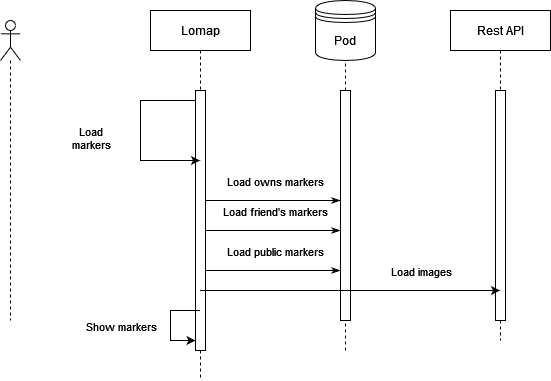

The diagram above was exported from draw.io. Its source (the exported page's mxGraphModel, read from the mxfile embedded in the PNG):
<mxGraphModel dx="794" dy="373" grid="1" gridSize="10" guides="1" tooltips="1" connect="1" arrows="1" fold="1" page="1" pageScale="1" pageWidth="850" pageHeight="1100" math="0" shadow="0">
  <root>
    <mxCell id="0" />
    <mxCell id="1" parent="0" />
    <mxCell id="aM9ryv3xv72pqoxQDRHE-5" value="Lomap" style="shape=umlLifeline;perimeter=lifelinePerimeter;whiteSpace=wrap;html=1;container=0;dropTarget=0;collapsible=0;recursiveResize=0;outlineConnect=0;portConstraint=eastwest;newEdgeStyle={&quot;edgeStyle&quot;:&quot;elbowEdgeStyle&quot;,&quot;elbow&quot;:&quot;vertical&quot;,&quot;curved&quot;:0,&quot;rounded&quot;:0};" parent="1" vertex="1">
      <mxGeometry x="230" y="20" width="100" height="370" as="geometry" />
    </mxCell>
    <mxCell id="aM9ryv3xv72pqoxQDRHE-6" value="" style="html=1;points=[];perimeter=orthogonalPerimeter;outlineConnect=0;targetShapes=umlLifeline;portConstraint=eastwest;newEdgeStyle={&quot;edgeStyle&quot;:&quot;elbowEdgeStyle&quot;,&quot;elbow&quot;:&quot;vertical&quot;,&quot;curved&quot;:0,&quot;rounded&quot;:0};" parent="aM9ryv3xv72pqoxQDRHE-5" vertex="1">
      <mxGeometry x="45" y="80" width="10" height="260" as="geometry" />
    </mxCell>
    <mxCell id="ZJcDFU2BbnW114Kwqria-13" value="" style="endArrow=classic;html=1;rounded=0;" parent="aM9ryv3xv72pqoxQDRHE-5" source="aM9ryv3xv72pqoxQDRHE-5" target="aM9ryv3xv72pqoxQDRHE-6" edge="1">
      <mxGeometry width="50" height="50" relative="1" as="geometry">
        <mxPoint x="280" y="210" as="sourcePoint" />
        <mxPoint x="330" y="160" as="targetPoint" />
        <Array as="points">
          <mxPoint x="20" y="300" />
          <mxPoint x="20" y="330" />
        </Array>
      </mxGeometry>
    </mxCell>
    <mxCell id="ZJcDFU2BbnW114Kwqria-14" value="Show markers" style="edgeLabel;html=1;align=center;verticalAlign=middle;resizable=0;points=[];" parent="ZJcDFU2BbnW114Kwqria-13" vertex="1" connectable="0">
      <mxGeometry x="0.0533" y="2" relative="1" as="geometry">
        <mxPoint x="-52" as="offset" />
      </mxGeometry>
    </mxCell>
    <mxCell id="i7WXMkUAZT6ruKh86YTL-11" value="" style="endArrow=classic;html=1;rounded=0;" edge="1" parent="aM9ryv3xv72pqoxQDRHE-5" source="aM9ryv3xv72pqoxQDRHE-6" target="aM9ryv3xv72pqoxQDRHE-5">
      <mxGeometry width="50" height="50" relative="1" as="geometry">
        <mxPoint x="60" y="240" as="sourcePoint" />
        <mxPoint x="55" y="270" as="targetPoint" />
        <Array as="points">
          <mxPoint x="-10" y="90" />
          <mxPoint x="-10" y="150" />
        </Array>
      </mxGeometry>
    </mxCell>
    <mxCell id="i7WXMkUAZT6ruKh86YTL-12" value="&lt;div&gt;Load &lt;br&gt;&lt;/div&gt;&lt;div&gt;markers&lt;/div&gt;" style="edgeLabel;html=1;align=center;verticalAlign=middle;resizable=0;points=[];" vertex="1" connectable="0" parent="i7WXMkUAZT6ruKh86YTL-11">
      <mxGeometry x="0.0533" y="2" relative="1" as="geometry">
        <mxPoint x="-52" as="offset" />
      </mxGeometry>
    </mxCell>
    <mxCell id="ZJcDFU2BbnW114Kwqria-11" value="" style="endArrow=none;html=1;rounded=0;startArrow=classicThin;startFill=1;endFill=0;" parent="1" source="qa4lNmkCCqeb9e6fuI8Q-9" target="aM9ryv3xv72pqoxQDRHE-6" edge="1">
      <mxGeometry width="50" height="50" relative="1" as="geometry">
        <mxPoint x="420" y="280" as="sourcePoint" />
        <mxPoint x="290" y="210" as="targetPoint" />
        <Array as="points">
          <mxPoint x="370" y="210" />
          <mxPoint x="330" y="210" />
        </Array>
      </mxGeometry>
    </mxCell>
    <mxCell id="ZJcDFU2BbnW114Kwqria-12" value="Load owns markers" style="edgeLabel;html=1;align=center;verticalAlign=middle;resizable=0;points=[];" parent="ZJcDFU2BbnW114Kwqria-11" vertex="1" connectable="0">
      <mxGeometry x="0.1643" y="-1" relative="1" as="geometry">
        <mxPoint x="13" y="-19" as="offset" />
      </mxGeometry>
    </mxCell>
    <mxCell id="qa4lNmkCCqeb9e6fuI8Q-5" value="Pod" style="shape=datastore;whiteSpace=wrap;html=1;" parent="1" vertex="1">
      <mxGeometry x="395" y="10" width="60" height="60" as="geometry" />
    </mxCell>
    <mxCell id="qa4lNmkCCqeb9e6fuI8Q-6" value="" style="shape=umlLifeline;perimeter=lifelinePerimeter;whiteSpace=wrap;html=1;container=1;dropTarget=0;collapsible=0;recursiveResize=0;outlineConnect=0;portConstraint=eastwest;newEdgeStyle={&quot;edgeStyle&quot;:&quot;elbowEdgeStyle&quot;,&quot;elbow&quot;:&quot;vertical&quot;,&quot;curved&quot;:0,&quot;rounded&quot;:0};participant=umlActor;" parent="1" vertex="1">
      <mxGeometry x="80" y="30" width="20" height="300" as="geometry" />
    </mxCell>
    <mxCell id="qa4lNmkCCqeb9e6fuI8Q-8" value="" style="endArrow=none;dashed=1;html=1;rounded=0;entryX=0.5;entryY=1;entryDx=0;entryDy=0;startArrow=none;" parent="1" source="qa4lNmkCCqeb9e6fuI8Q-9" target="qa4lNmkCCqeb9e6fuI8Q-5" edge="1">
      <mxGeometry width="50" height="50" relative="1" as="geometry">
        <mxPoint x="420" y="360" as="sourcePoint" />
        <mxPoint x="440" y="70" as="targetPoint" />
      </mxGeometry>
    </mxCell>
    <mxCell id="qa4lNmkCCqeb9e6fuI8Q-10" value="" style="endArrow=none;dashed=1;html=1;rounded=0;entryX=0.5;entryY=1;entryDx=0;entryDy=0;" parent="1" target="qa4lNmkCCqeb9e6fuI8Q-9" edge="1">
      <mxGeometry width="50" height="50" relative="1" as="geometry">
        <mxPoint x="425" y="360" as="sourcePoint" />
        <mxPoint x="425" y="70" as="targetPoint" />
      </mxGeometry>
    </mxCell>
    <mxCell id="qa4lNmkCCqeb9e6fuI8Q-9" value="" style="html=1;points=[];perimeter=orthogonalPerimeter;outlineConnect=0;targetShapes=umlLifeline;portConstraint=eastwest;newEdgeStyle={&quot;edgeStyle&quot;:&quot;elbowEdgeStyle&quot;,&quot;elbow&quot;:&quot;vertical&quot;,&quot;curved&quot;:0,&quot;rounded&quot;:0};" parent="1" vertex="1">
      <mxGeometry x="420" y="100" width="10" height="230" as="geometry" />
    </mxCell>
    <mxCell id="i7WXMkUAZT6ruKh86YTL-5" value="Rest API" style="shape=umlLifeline;perimeter=lifelinePerimeter;whiteSpace=wrap;html=1;container=0;dropTarget=0;collapsible=0;recursiveResize=0;outlineConnect=0;portConstraint=eastwest;newEdgeStyle={&quot;edgeStyle&quot;:&quot;elbowEdgeStyle&quot;,&quot;elbow&quot;:&quot;vertical&quot;,&quot;curved&quot;:0,&quot;rounded&quot;:0};" vertex="1" parent="1">
      <mxGeometry x="530" y="20" width="100" height="330" as="geometry" />
    </mxCell>
    <mxCell id="i7WXMkUAZT6ruKh86YTL-6" value="" style="html=1;points=[];perimeter=orthogonalPerimeter;outlineConnect=0;targetShapes=umlLifeline;portConstraint=eastwest;newEdgeStyle={&quot;edgeStyle&quot;:&quot;elbowEdgeStyle&quot;,&quot;elbow&quot;:&quot;vertical&quot;,&quot;curved&quot;:0,&quot;rounded&quot;:0};" vertex="1" parent="i7WXMkUAZT6ruKh86YTL-5">
      <mxGeometry x="45" y="80" width="10" height="230" as="geometry" />
    </mxCell>
    <mxCell id="i7WXMkUAZT6ruKh86YTL-9" value="" style="endArrow=classic;html=1;rounded=0;" edge="1" parent="1" source="aM9ryv3xv72pqoxQDRHE-5" target="i7WXMkUAZT6ruKh86YTL-5">
      <mxGeometry width="50" height="50" relative="1" as="geometry">
        <mxPoint x="320" y="290" as="sourcePoint" />
        <mxPoint x="370" y="240" as="targetPoint" />
        <Array as="points">
          <mxPoint x="370" y="300" />
        </Array>
      </mxGeometry>
    </mxCell>
    <mxCell id="i7WXMkUAZT6ruKh86YTL-10" value="Load images" style="edgeLabel;html=1;align=center;verticalAlign=middle;resizable=0;points=[];" vertex="1" connectable="0" parent="i7WXMkUAZT6ruKh86YTL-9">
      <mxGeometry x="0.4033" y="-5" relative="1" as="geometry">
        <mxPoint x="11" y="-25" as="offset" />
      </mxGeometry>
    </mxCell>
    <mxCell id="i7WXMkUAZT6ruKh86YTL-13" value="" style="endArrow=none;html=1;rounded=0;startArrow=classicThin;startFill=1;endFill=0;" edge="1" parent="1">
      <mxGeometry width="50" height="50" relative="1" as="geometry">
        <mxPoint x="420" y="240" as="sourcePoint" />
        <mxPoint x="285" y="240" as="targetPoint" />
        <Array as="points">
          <mxPoint x="385" y="240" />
          <mxPoint x="345" y="240" />
        </Array>
      </mxGeometry>
    </mxCell>
    <mxCell id="i7WXMkUAZT6ruKh86YTL-14" value="Load friend's markers" style="edgeLabel;html=1;align=center;verticalAlign=middle;resizable=0;points=[];" vertex="1" connectable="0" parent="i7WXMkUAZT6ruKh86YTL-13">
      <mxGeometry x="0.1643" y="-1" relative="1" as="geometry">
        <mxPoint x="13" y="-19" as="offset" />
      </mxGeometry>
    </mxCell>
    <mxCell id="i7WXMkUAZT6ruKh86YTL-16" value="" style="endArrow=none;html=1;rounded=0;startArrow=classicThin;startFill=1;endFill=0;" edge="1" parent="1" source="qa4lNmkCCqeb9e6fuI8Q-9" target="aM9ryv3xv72pqoxQDRHE-6">
      <mxGeometry width="50" height="50" relative="1" as="geometry">
        <mxPoint x="420" y="250" as="sourcePoint" />
        <mxPoint x="295" y="250" as="targetPoint" />
        <Array as="points">
          <mxPoint x="390" y="280" />
          <mxPoint x="350" y="280" />
        </Array>
      </mxGeometry>
    </mxCell>
    <mxCell id="i7WXMkUAZT6ruKh86YTL-17" value="Load public markers" style="edgeLabel;html=1;align=center;verticalAlign=middle;resizable=0;points=[];" vertex="1" connectable="0" parent="i7WXMkUAZT6ruKh86YTL-16">
      <mxGeometry x="0.1643" y="-1" relative="1" as="geometry">
        <mxPoint x="13" y="-19" as="offset" />
      </mxGeometry>
    </mxCell>
  </root>
</mxGraphModel>